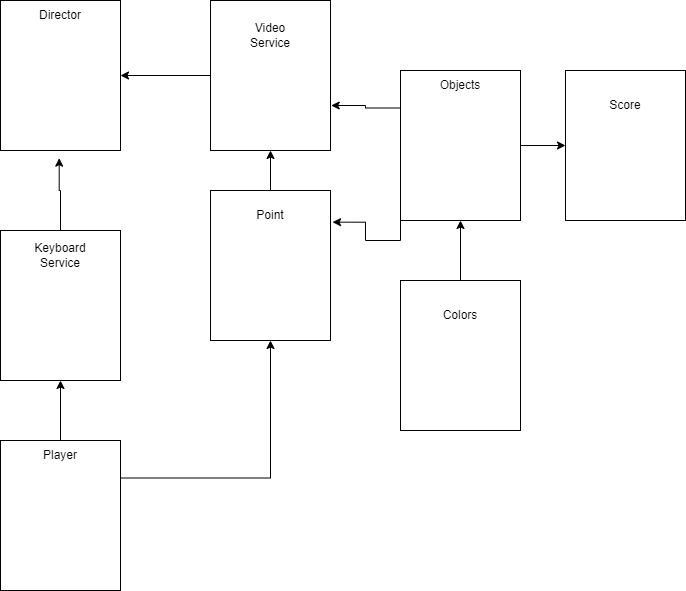

The diagram above was exported from draw.io. Its source (the exported page's mxGraphModel, read from the mxfile embedded in the PNG):
<mxGraphModel dx="1006" dy="685" grid="1" gridSize="10" guides="1" tooltips="1" connect="1" arrows="1" fold="1" page="1" pageScale="1" pageWidth="850" pageHeight="1100" math="0" shadow="0">
  <root>
    <mxCell id="0" />
    <mxCell id="1" parent="0" />
    <mxCell id="IZIQcjIUA8II5uDXJpJT-1" value="" style="rounded=0;whiteSpace=wrap;html=1;" vertex="1" parent="1">
      <mxGeometry x="40" y="40" width="120" height="150" as="geometry" />
    </mxCell>
    <mxCell id="IZIQcjIUA8II5uDXJpJT-2" value="Director" style="text;html=1;strokeColor=none;fillColor=none;align=center;verticalAlign=middle;whiteSpace=wrap;rounded=0;" vertex="1" parent="1">
      <mxGeometry x="60" y="40" width="80" height="30" as="geometry" />
    </mxCell>
    <mxCell id="IZIQcjIUA8II5uDXJpJT-32" style="edgeStyle=orthogonalEdgeStyle;rounded=0;orthogonalLoop=1;jettySize=auto;html=1;exitX=1;exitY=0.25;exitDx=0;exitDy=0;entryX=0.5;entryY=1;entryDx=0;entryDy=0;" edge="1" parent="1" source="IZIQcjIUA8II5uDXJpJT-4" target="IZIQcjIUA8II5uDXJpJT-17">
      <mxGeometry relative="1" as="geometry" />
    </mxCell>
    <mxCell id="IZIQcjIUA8II5uDXJpJT-4" value="" style="rounded=0;whiteSpace=wrap;html=1;" vertex="1" parent="1">
      <mxGeometry x="40" y="480" width="120" height="150" as="geometry" />
    </mxCell>
    <mxCell id="IZIQcjIUA8II5uDXJpJT-22" style="edgeStyle=orthogonalEdgeStyle;rounded=0;orthogonalLoop=1;jettySize=auto;html=1;exitX=0.5;exitY=0;exitDx=0;exitDy=0;entryX=0.5;entryY=1;entryDx=0;entryDy=0;" edge="1" parent="1" source="IZIQcjIUA8II5uDXJpJT-5" target="IZIQcjIUA8II5uDXJpJT-8">
      <mxGeometry relative="1" as="geometry" />
    </mxCell>
    <mxCell id="IZIQcjIUA8II5uDXJpJT-5" value="Player" style="text;html=1;strokeColor=none;fillColor=none;align=center;verticalAlign=middle;whiteSpace=wrap;rounded=0;" vertex="1" parent="1">
      <mxGeometry x="70" y="480" width="60" height="30" as="geometry" />
    </mxCell>
    <mxCell id="IZIQcjIUA8II5uDXJpJT-26" style="edgeStyle=orthogonalEdgeStyle;rounded=0;orthogonalLoop=1;jettySize=auto;html=1;exitX=0;exitY=0.25;exitDx=0;exitDy=0;entryX=1.006;entryY=0.7;entryDx=0;entryDy=0;entryPerimeter=0;" edge="1" parent="1" source="IZIQcjIUA8II5uDXJpJT-6" target="IZIQcjIUA8II5uDXJpJT-10">
      <mxGeometry relative="1" as="geometry" />
    </mxCell>
    <mxCell id="IZIQcjIUA8II5uDXJpJT-27" style="edgeStyle=orthogonalEdgeStyle;rounded=0;orthogonalLoop=1;jettySize=auto;html=1;exitX=0;exitY=1;exitDx=0;exitDy=0;entryX=1.017;entryY=0.211;entryDx=0;entryDy=0;entryPerimeter=0;" edge="1" parent="1" source="IZIQcjIUA8II5uDXJpJT-6" target="IZIQcjIUA8II5uDXJpJT-17">
      <mxGeometry relative="1" as="geometry" />
    </mxCell>
    <mxCell id="IZIQcjIUA8II5uDXJpJT-33" style="edgeStyle=orthogonalEdgeStyle;rounded=0;orthogonalLoop=1;jettySize=auto;html=1;exitX=1;exitY=0.5;exitDx=0;exitDy=0;entryX=0;entryY=0.5;entryDx=0;entryDy=0;" edge="1" parent="1" source="IZIQcjIUA8II5uDXJpJT-6" target="IZIQcjIUA8II5uDXJpJT-12">
      <mxGeometry relative="1" as="geometry" />
    </mxCell>
    <mxCell id="IZIQcjIUA8II5uDXJpJT-6" value="" style="rounded=0;whiteSpace=wrap;html=1;" vertex="1" parent="1">
      <mxGeometry x="440" y="110" width="120" height="150" as="geometry" />
    </mxCell>
    <mxCell id="IZIQcjIUA8II5uDXJpJT-7" value="Objects" style="text;html=1;strokeColor=none;fillColor=none;align=center;verticalAlign=middle;whiteSpace=wrap;rounded=0;" vertex="1" parent="1">
      <mxGeometry x="470" y="110" width="60" height="30" as="geometry" />
    </mxCell>
    <mxCell id="IZIQcjIUA8II5uDXJpJT-21" style="edgeStyle=orthogonalEdgeStyle;rounded=0;orthogonalLoop=1;jettySize=auto;html=1;exitX=0.5;exitY=0;exitDx=0;exitDy=0;entryX=0.489;entryY=1.051;entryDx=0;entryDy=0;entryPerimeter=0;" edge="1" parent="1" source="IZIQcjIUA8II5uDXJpJT-8" target="IZIQcjIUA8II5uDXJpJT-1">
      <mxGeometry relative="1" as="geometry" />
    </mxCell>
    <mxCell id="IZIQcjIUA8II5uDXJpJT-8" value="" style="rounded=0;whiteSpace=wrap;html=1;" vertex="1" parent="1">
      <mxGeometry x="40" y="270" width="120" height="150" as="geometry" />
    </mxCell>
    <mxCell id="IZIQcjIUA8II5uDXJpJT-9" value="Keyboard Service" style="text;html=1;strokeColor=none;fillColor=none;align=center;verticalAlign=middle;whiteSpace=wrap;rounded=0;" vertex="1" parent="1">
      <mxGeometry x="70" y="280" width="60" height="30" as="geometry" />
    </mxCell>
    <mxCell id="IZIQcjIUA8II5uDXJpJT-20" style="edgeStyle=orthogonalEdgeStyle;rounded=0;orthogonalLoop=1;jettySize=auto;html=1;exitX=0;exitY=0.5;exitDx=0;exitDy=0;entryX=1;entryY=0.5;entryDx=0;entryDy=0;" edge="1" parent="1" source="IZIQcjIUA8II5uDXJpJT-10" target="IZIQcjIUA8II5uDXJpJT-1">
      <mxGeometry relative="1" as="geometry" />
    </mxCell>
    <mxCell id="IZIQcjIUA8II5uDXJpJT-10" value="" style="rounded=0;whiteSpace=wrap;html=1;" vertex="1" parent="1">
      <mxGeometry x="250" y="40" width="120" height="150" as="geometry" />
    </mxCell>
    <mxCell id="IZIQcjIUA8II5uDXJpJT-11" value="Video Service" style="text;html=1;strokeColor=none;fillColor=none;align=center;verticalAlign=middle;whiteSpace=wrap;rounded=0;" vertex="1" parent="1">
      <mxGeometry x="280" y="60" width="60" height="30" as="geometry" />
    </mxCell>
    <mxCell id="IZIQcjIUA8II5uDXJpJT-12" value="" style="rounded=0;whiteSpace=wrap;html=1;" vertex="1" parent="1">
      <mxGeometry x="605" y="110" width="120" height="150" as="geometry" />
    </mxCell>
    <mxCell id="IZIQcjIUA8II5uDXJpJT-13" value="Score" style="text;html=1;strokeColor=none;fillColor=none;align=center;verticalAlign=middle;whiteSpace=wrap;rounded=0;" vertex="1" parent="1">
      <mxGeometry x="635" y="130" width="60" height="30" as="geometry" />
    </mxCell>
    <mxCell id="IZIQcjIUA8II5uDXJpJT-31" style="edgeStyle=orthogonalEdgeStyle;rounded=0;orthogonalLoop=1;jettySize=auto;html=1;exitX=0.5;exitY=0;exitDx=0;exitDy=0;entryX=0.5;entryY=1;entryDx=0;entryDy=0;" edge="1" parent="1" source="IZIQcjIUA8II5uDXJpJT-14" target="IZIQcjIUA8II5uDXJpJT-6">
      <mxGeometry relative="1" as="geometry" />
    </mxCell>
    <mxCell id="IZIQcjIUA8II5uDXJpJT-14" value="" style="rounded=0;whiteSpace=wrap;html=1;" vertex="1" parent="1">
      <mxGeometry x="440" y="320" width="120" height="150" as="geometry" />
    </mxCell>
    <mxCell id="IZIQcjIUA8II5uDXJpJT-16" value="Colors" style="text;html=1;strokeColor=none;fillColor=none;align=center;verticalAlign=middle;whiteSpace=wrap;rounded=0;" vertex="1" parent="1">
      <mxGeometry x="470" y="340" width="60" height="30" as="geometry" />
    </mxCell>
    <mxCell id="IZIQcjIUA8II5uDXJpJT-24" style="edgeStyle=orthogonalEdgeStyle;rounded=0;orthogonalLoop=1;jettySize=auto;html=1;exitX=0.5;exitY=0;exitDx=0;exitDy=0;entryX=0.5;entryY=1;entryDx=0;entryDy=0;" edge="1" parent="1" source="IZIQcjIUA8II5uDXJpJT-17" target="IZIQcjIUA8II5uDXJpJT-10">
      <mxGeometry relative="1" as="geometry" />
    </mxCell>
    <mxCell id="IZIQcjIUA8II5uDXJpJT-17" value="" style="rounded=0;whiteSpace=wrap;html=1;" vertex="1" parent="1">
      <mxGeometry x="250" y="230" width="120" height="150" as="geometry" />
    </mxCell>
    <mxCell id="IZIQcjIUA8II5uDXJpJT-18" value="Point" style="text;html=1;strokeColor=none;fillColor=none;align=center;verticalAlign=middle;whiteSpace=wrap;rounded=0;" vertex="1" parent="1">
      <mxGeometry x="280" y="240" width="60" height="30" as="geometry" />
    </mxCell>
  </root>
</mxGraphModel>